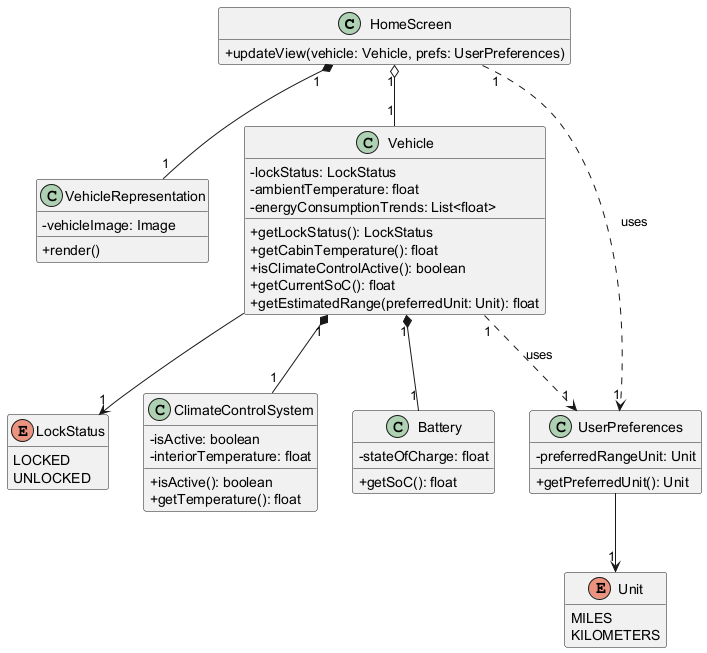

The diagram above was rendered by PlantUML. Its source (embedded in the PNG):
@startuml

skinparam classAttributeIconSize 0
hide empty members

class HomeScreen {
  + updateView(vehicle: Vehicle, prefs: UserPreferences)
}

class VehicleRepresentation {
  - vehicleImage: Image
  + render()
}

class Vehicle {
  - lockStatus: LockStatus
  - ambientTemperature: float
  - energyConsumptionTrends: List<float>
  + getLockStatus(): LockStatus
  + getCabinTemperature(): float
  + isClimateControlActive(): boolean
  + getCurrentSoC(): float
  + getEstimatedRange(preferredUnit: Unit): float
}

class Battery {
  - stateOfCharge: float
  + getSoC(): float
}

class ClimateControlSystem {
  - isActive: boolean
  - interiorTemperature: float
  + isActive(): boolean
  + getTemperature(): float
}

class UserPreferences {
  - preferredRangeUnit: Unit
  + getPreferredUnit(): Unit
}

enum LockStatus {
  LOCKED
  UNLOCKED
}

enum Unit {
  MILES
  KILOMETERS
}

' --- Relationships ---

' A HomeScreen displays information about one Vehicle.
HomeScreen "1" o-- "1" Vehicle

' A HomeScreen is composed of one graphical representation of the vehicle.
HomeScreen "1" *-- "1" VehicleRepresentation

' A Vehicle is composed of its core components.
Vehicle "1" *-- "1" Battery
Vehicle "1" *-- "1" ClimateControlSystem

' HomeScreen and Vehicle use UserPreferences to handle units.
' This is a usage dependency.
HomeScreen "1" ..> "1" UserPreferences : uses
Vehicle "1" ..> "1" UserPreferences : uses

' Enum relationships
Vehicle --> "1" LockStatus
UserPreferences --> "1" Unit

@enduml